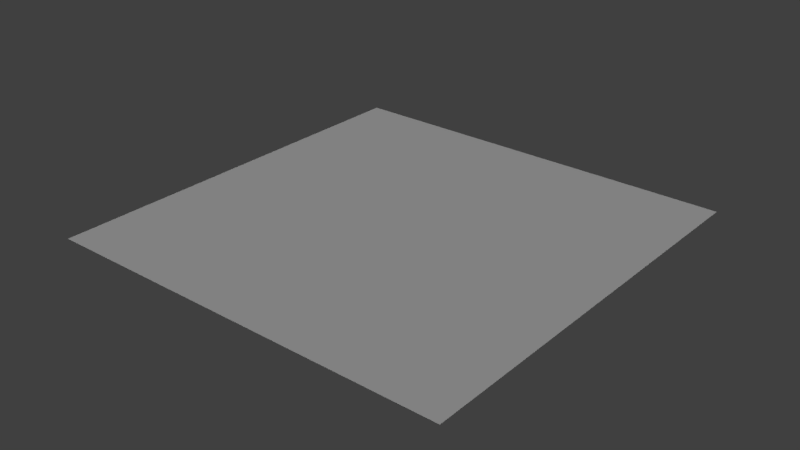 # Source: polaroid_01_mockup.blend  (saved by Blender 2.78.0; exported with 4.5.12 LTS)
import bpy
from mathutils import Matrix  # noqa: F401  (used for matrix-valued properties, if any)

bpy.ops.wm.read_factory_settings(use_empty=True)
scene = bpy.context.scene
scene.name = 'Scene'

# ---- collections
col_collection_1 = bpy.data.collections.new('Collection 1'); scene.collection.children.link(col_collection_1)

# ---- materials (node trees are filled in below, after node groups)
mat_polaroid_01_material = bpy.data.materials.new('polaroid_01_material')
mat_polaroid_01_material.alpha_threshold = 0.0
mat_polaroid_01_material.use_transparent_shadow = False
mat_polaroid_01_material.diffuse_color = (0.5926, 0.5926, 0.5926, 1.0)
mat_polaroid_01_material.roughness = 0.5
mat_polaroid_01_material.specular_intensity = 0.0

# ---- material node trees

# ---- world
world_world = bpy.data.worlds.new('World'); scene.world = world_world
world_world.color = (0.05088, 0.05088, 0.05088)
world_world.use_sun_shadow = False
world_world.sun_shadow_jitter_overblur = 0.0
world_world.cycles.sampling_method = 'MANUAL'

# ---- lights
light_hemi_001 = bpy.data.lights.new('Hemi.001', 'SUN')
light_hemi_001.transmission_factor = 0.0
light_hemi_001.angle = 0.1993
light_hemi_001.energy = 0.5
light_hemi_001.shadow_buffer_clip_start = 0.5
light_hemi_001.shadow_soft_size = 0.1
light_hemi_001.shadow_cascade_max_distance = 1000.0
light_hemi = bpy.data.lights.new('Hemi', 'SUN')
light_hemi.transmission_factor = 0.0
light_hemi.angle = 0.1993
light_hemi.energy = 1.0
light_hemi.shadow_buffer_clip_start = 0.5
light_hemi.shadow_soft_size = 0.1
light_hemi.shadow_cascade_max_distance = 1000.0

# ---- meshes
me_plane = bpy.data.meshes.new('Plane')
me_plane.from_pydata([(-0.06729, -0.06729, 0.0), (0.06729, -0.06729, 0.0), (-0.06729, 0.06729, 0.0), (0.06729, 0.06729, 0.0)], [], [(0, 1, 3, 2)])
me_plane.materials.append(mat_polaroid_01_material)
me_plane.use_remesh_preserve_volume = False
me_plane.use_remesh_preserve_attributes = False
me_plane.use_mirror_vertex_groups = False
me_plane.update()

# ---- objects
ob_plane = bpy.data.objects.new('Plane', me_plane)
ob_bottom_light = bpy.data.objects.new('bottom_light', light_hemi_001)
ob_top_height = bpy.data.objects.new('top_height', light_hemi)

# ---- transforms, parenting, visibility, modifiers, constraints
ob_plane.location = (0.0, 0.0, 0.0)
ob_plane.lineart.crease_threshold = 0.0
ob_bottom_light.location = (0.0, 0.0, -100.0)
ob_bottom_light.rotation_euler = (0.0, 3.142, 0.0)
ob_bottom_light.hide_viewport = True
ob_bottom_light.hide_select = True
ob_bottom_light.lineart.crease_threshold = 0.0
ob_top_height.location = (0.0, 0.0, 100.0)
ob_top_height.hide_viewport = True
ob_top_height.hide_select = True
ob_top_height.lineart.crease_threshold = 0.0

# ---- collection membership
col_collection_1.objects.link(ob_plane)
col_collection_1.objects.link(ob_bottom_light)
col_collection_1.objects.link(ob_top_height)

# ---- scene / render settings (as saved in the file)
scene.frame_start = 1; scene.frame_end = 250; scene.frame_set(1)
scene.render.engine = 'BLENDER_EEVEE_NEXT'
scene.render.resolution_percentage = 50
scene.render.dither_intensity = 0.0
scene.cycles.use_denoising = False
scene.cycles.samples = 128
scene.cycles.sampling_pattern = 'TABULATED_SOBOL'
scene.cycles.light_sampling_threshold = 0.0
scene.cycles.use_adaptive_sampling = False
scene.cycles.use_light_tree = False
scene.cycles.blur_glossy = 0.0
scene.cycles.sample_clamp_indirect = 0.0
scene.view_settings.view_transform = 'Standard'
bpy.context.view_layer.update()

# ---- added for rendering (the .blend has no active camera): camera
cam_auto = bpy.data.cameras.new('AutoCamera')
cam_auto.lens = 50.0
cam_auto.sensor_width = 36.0
cam_auto.clip_end = 1000.0
ob_auto_camera = bpy.data.objects.new('AutoCamera', cam_auto)
scene.collection.objects.link(ob_auto_camera)
ob_auto_camera.location = (0.185045, -0.222054, 0.148036)
ob_auto_camera.rotation_euler = (1.09748, -7.21219e-08, 0.694738)
scene.camera = ob_auto_camera
bpy.context.view_layer.update()
